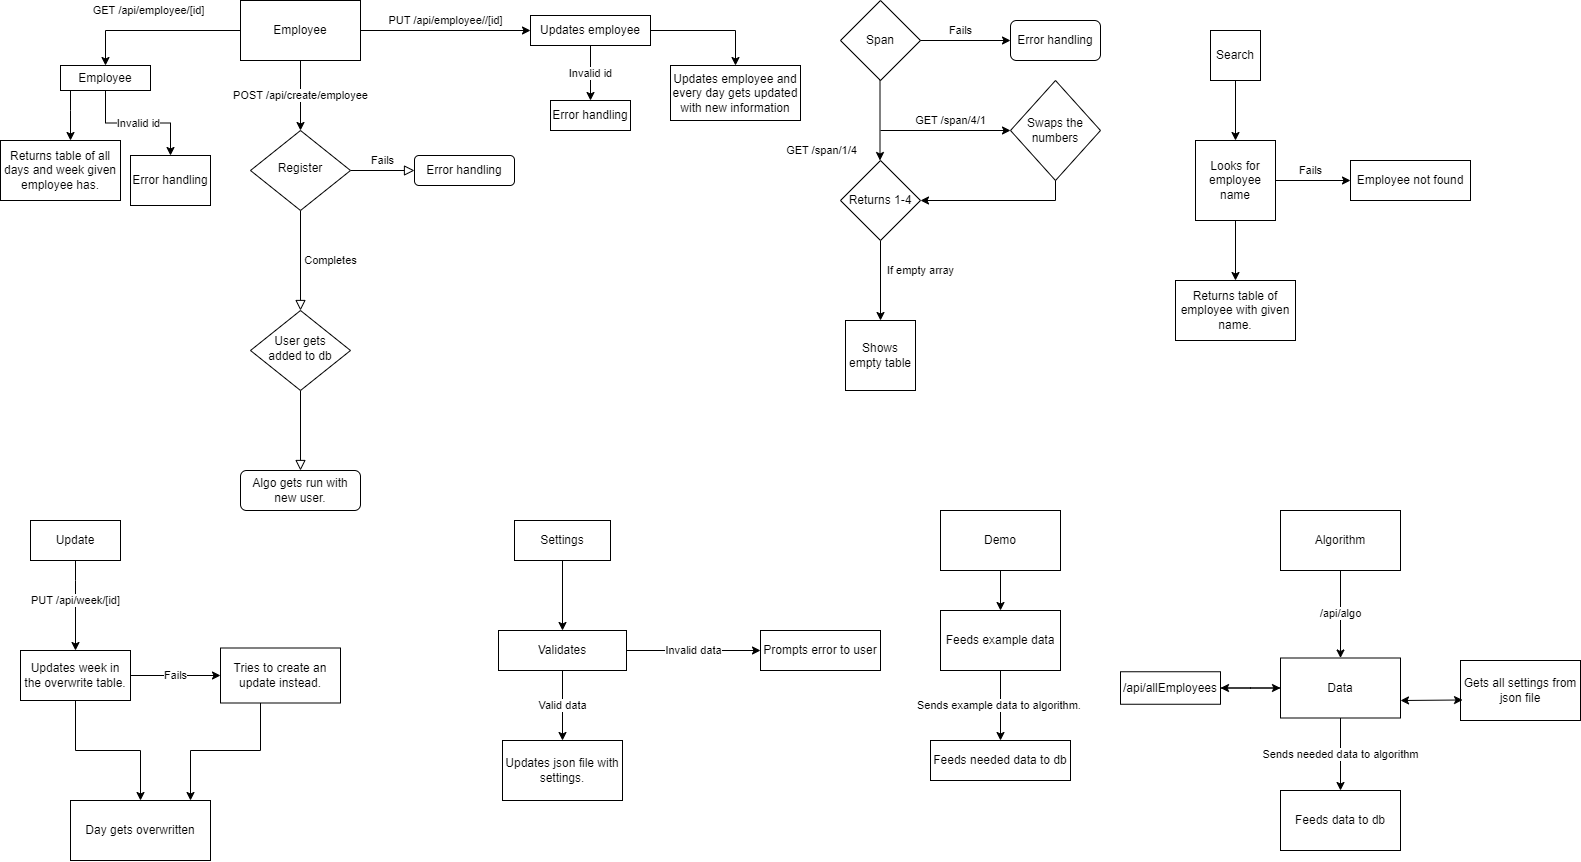

The diagram above was exported from draw.io. Its source (the exported page's mxGraphModel, read from the mxfile embedded in the PNG):
<mxGraphModel dx="1730" dy="912" grid="1" gridSize="10" guides="1" tooltips="1" connect="1" arrows="1" fold="1" page="1" pageScale="1" pageWidth="827" pageHeight="1169" math="0" shadow="0">
  <root>
    <mxCell id="WIyWlLk6GJQsqaUBKTNV-0" />
    <mxCell id="WIyWlLk6GJQsqaUBKTNV-1" parent="WIyWlLk6GJQsqaUBKTNV-0" />
    <mxCell id="WIyWlLk6GJQsqaUBKTNV-4" value="Completes" style="rounded=0;html=1;jettySize=auto;orthogonalLoop=1;fontSize=11;endArrow=block;endFill=0;endSize=8;strokeWidth=1;shadow=0;labelBackgroundColor=none;edgeStyle=orthogonalEdgeStyle;" parent="WIyWlLk6GJQsqaUBKTNV-1" source="WIyWlLk6GJQsqaUBKTNV-6" target="WIyWlLk6GJQsqaUBKTNV-10" edge="1">
      <mxGeometry y="30" relative="1" as="geometry">
        <mxPoint as="offset" />
      </mxGeometry>
    </mxCell>
    <mxCell id="WIyWlLk6GJQsqaUBKTNV-5" value="Fails" style="edgeStyle=orthogonalEdgeStyle;rounded=0;html=1;jettySize=auto;orthogonalLoop=1;fontSize=11;endArrow=block;endFill=0;endSize=8;strokeWidth=1;shadow=0;labelBackgroundColor=none;" parent="WIyWlLk6GJQsqaUBKTNV-1" source="WIyWlLk6GJQsqaUBKTNV-6" target="WIyWlLk6GJQsqaUBKTNV-7" edge="1">
      <mxGeometry y="10" relative="1" as="geometry">
        <mxPoint as="offset" />
      </mxGeometry>
    </mxCell>
    <mxCell id="WIyWlLk6GJQsqaUBKTNV-6" value="Register" style="rhombus;whiteSpace=wrap;html=1;shadow=0;fontFamily=Helvetica;fontSize=12;align=center;strokeWidth=1;spacing=6;spacingTop=-4;" parent="WIyWlLk6GJQsqaUBKTNV-1" vertex="1">
      <mxGeometry x="250" y="170" width="100" height="80" as="geometry" />
    </mxCell>
    <mxCell id="WIyWlLk6GJQsqaUBKTNV-7" value="Error handling" style="rounded=1;whiteSpace=wrap;html=1;fontSize=12;glass=0;strokeWidth=1;shadow=0;" parent="WIyWlLk6GJQsqaUBKTNV-1" vertex="1">
      <mxGeometry x="414" y="195" width="100" height="30" as="geometry" />
    </mxCell>
    <mxCell id="WIyWlLk6GJQsqaUBKTNV-9" value="" style="edgeStyle=orthogonalEdgeStyle;rounded=0;html=1;jettySize=auto;orthogonalLoop=1;fontSize=11;endArrow=block;endFill=0;endSize=8;strokeWidth=1;shadow=0;labelBackgroundColor=none;" parent="WIyWlLk6GJQsqaUBKTNV-1" source="WIyWlLk6GJQsqaUBKTNV-10" target="WIyWlLk6GJQsqaUBKTNV-12" edge="1">
      <mxGeometry x="-0.2727" y="70" relative="1" as="geometry">
        <mxPoint as="offset" />
      </mxGeometry>
    </mxCell>
    <mxCell id="WIyWlLk6GJQsqaUBKTNV-10" value="User gets &lt;br&gt;added to db" style="rhombus;whiteSpace=wrap;html=1;shadow=0;fontFamily=Helvetica;fontSize=12;align=center;strokeWidth=1;spacing=6;spacingTop=-4;" parent="WIyWlLk6GJQsqaUBKTNV-1" vertex="1">
      <mxGeometry x="250" y="350" width="100" height="80" as="geometry" />
    </mxCell>
    <mxCell id="WIyWlLk6GJQsqaUBKTNV-12" value="Algo gets run with new user." style="rounded=1;whiteSpace=wrap;html=1;fontSize=12;glass=0;strokeWidth=1;shadow=0;" parent="WIyWlLk6GJQsqaUBKTNV-1" vertex="1">
      <mxGeometry x="240" y="510" width="120" height="40" as="geometry" />
    </mxCell>
    <mxCell id="b96_LZccARPi9rVGwXJx-18" value="Fails" style="edgeStyle=orthogonalEdgeStyle;rounded=0;orthogonalLoop=1;jettySize=auto;html=1;" parent="WIyWlLk6GJQsqaUBKTNV-1" source="b96_LZccARPi9rVGwXJx-1" target="b96_LZccARPi9rVGwXJx-16" edge="1">
      <mxGeometry x="-0.1111" y="10" relative="1" as="geometry">
        <mxPoint as="offset" />
      </mxGeometry>
    </mxCell>
    <mxCell id="b96_LZccARPi9rVGwXJx-1" value="Span" style="rhombus;whiteSpace=wrap;html=1;" parent="WIyWlLk6GJQsqaUBKTNV-1" vertex="1">
      <mxGeometry x="840" y="40" width="80" height="80" as="geometry" />
    </mxCell>
    <mxCell id="b96_LZccARPi9rVGwXJx-3" value="GET /span/1/4" style="endArrow=classic;html=1;rounded=0;" parent="WIyWlLk6GJQsqaUBKTNV-1" edge="1">
      <mxGeometry x="0.75" y="-59" width="50" height="50" relative="1" as="geometry">
        <mxPoint x="879.5" y="120" as="sourcePoint" />
        <mxPoint x="879.5" y="200" as="targetPoint" />
        <mxPoint as="offset" />
      </mxGeometry>
    </mxCell>
    <mxCell id="b96_LZccARPi9rVGwXJx-26" value="If empty array" style="edgeStyle=orthogonalEdgeStyle;rounded=0;orthogonalLoop=1;jettySize=auto;html=1;" parent="WIyWlLk6GJQsqaUBKTNV-1" source="b96_LZccARPi9rVGwXJx-4" target="b96_LZccARPi9rVGwXJx-27" edge="1">
      <mxGeometry x="-0.25" y="40" relative="1" as="geometry">
        <mxPoint x="880" y="330" as="targetPoint" />
        <mxPoint as="offset" />
      </mxGeometry>
    </mxCell>
    <mxCell id="b96_LZccARPi9rVGwXJx-4" value="Returns 1-4" style="rhombus;whiteSpace=wrap;html=1;" parent="WIyWlLk6GJQsqaUBKTNV-1" vertex="1">
      <mxGeometry x="840" y="200" width="80" height="80" as="geometry" />
    </mxCell>
    <mxCell id="b96_LZccARPi9rVGwXJx-8" value="Swaps the&lt;br&gt;numbers" style="rhombus;whiteSpace=wrap;html=1;" parent="WIyWlLk6GJQsqaUBKTNV-1" vertex="1">
      <mxGeometry x="1010" y="120" width="90" height="100" as="geometry" />
    </mxCell>
    <mxCell id="b96_LZccARPi9rVGwXJx-9" value="GET /span/4/1" style="endArrow=classic;html=1;rounded=0;" parent="WIyWlLk6GJQsqaUBKTNV-1" edge="1">
      <mxGeometry x="0.0769" y="10" width="50" height="50" relative="1" as="geometry">
        <mxPoint x="880" y="170" as="sourcePoint" />
        <mxPoint x="1010" y="170" as="targetPoint" />
        <mxPoint as="offset" />
      </mxGeometry>
    </mxCell>
    <mxCell id="b96_LZccARPi9rVGwXJx-11" value="" style="endArrow=classic;html=1;rounded=0;entryX=1;entryY=0.5;entryDx=0;entryDy=0;exitX=0.5;exitY=1;exitDx=0;exitDy=0;" parent="WIyWlLk6GJQsqaUBKTNV-1" source="b96_LZccARPi9rVGwXJx-8" target="b96_LZccARPi9rVGwXJx-4" edge="1">
      <mxGeometry width="50" height="50" relative="1" as="geometry">
        <mxPoint x="1050" y="220" as="sourcePoint" />
        <mxPoint x="1100" y="170" as="targetPoint" />
        <Array as="points">
          <mxPoint x="1055" y="240" />
        </Array>
      </mxGeometry>
    </mxCell>
    <mxCell id="b96_LZccARPi9rVGwXJx-16" value="Error handling" style="rounded=1;whiteSpace=wrap;html=1;" parent="WIyWlLk6GJQsqaUBKTNV-1" vertex="1">
      <mxGeometry x="1010" y="60" width="90" height="40" as="geometry" />
    </mxCell>
    <mxCell id="b96_LZccARPi9rVGwXJx-20" style="edgeStyle=orthogonalEdgeStyle;rounded=0;orthogonalLoop=1;jettySize=auto;html=1;" parent="WIyWlLk6GJQsqaUBKTNV-1" source="b96_LZccARPi9rVGwXJx-19" target="b96_LZccARPi9rVGwXJx-21" edge="1">
      <mxGeometry relative="1" as="geometry">
        <mxPoint x="1235" y="200" as="targetPoint" />
      </mxGeometry>
    </mxCell>
    <mxCell id="b96_LZccARPi9rVGwXJx-19" value="Search" style="whiteSpace=wrap;html=1;aspect=fixed;" parent="WIyWlLk6GJQsqaUBKTNV-1" vertex="1">
      <mxGeometry x="1210" y="70" width="50" height="50" as="geometry" />
    </mxCell>
    <mxCell id="b96_LZccARPi9rVGwXJx-22" value="Fails" style="edgeStyle=orthogonalEdgeStyle;rounded=0;orthogonalLoop=1;jettySize=auto;html=1;" parent="WIyWlLk6GJQsqaUBKTNV-1" source="b96_LZccARPi9rVGwXJx-21" target="b96_LZccARPi9rVGwXJx-24" edge="1">
      <mxGeometry x="-0.0667" y="10" relative="1" as="geometry">
        <mxPoint x="1330" y="220" as="targetPoint" />
        <mxPoint as="offset" />
      </mxGeometry>
    </mxCell>
    <mxCell id="b96_LZccARPi9rVGwXJx-25" style="edgeStyle=orthogonalEdgeStyle;rounded=0;orthogonalLoop=1;jettySize=auto;html=1;" parent="WIyWlLk6GJQsqaUBKTNV-1" source="b96_LZccARPi9rVGwXJx-21" target="b96_LZccARPi9rVGwXJx-29" edge="1">
      <mxGeometry relative="1" as="geometry">
        <mxPoint x="1235" y="320" as="targetPoint" />
      </mxGeometry>
    </mxCell>
    <mxCell id="b96_LZccARPi9rVGwXJx-21" value="Looks for employee name" style="whiteSpace=wrap;html=1;aspect=fixed;" parent="WIyWlLk6GJQsqaUBKTNV-1" vertex="1">
      <mxGeometry x="1195" y="180" width="80" height="80" as="geometry" />
    </mxCell>
    <mxCell id="b96_LZccARPi9rVGwXJx-24" value="Employee not found" style="rounded=0;whiteSpace=wrap;html=1;" parent="WIyWlLk6GJQsqaUBKTNV-1" vertex="1">
      <mxGeometry x="1350" y="200" width="120" height="40" as="geometry" />
    </mxCell>
    <mxCell id="b96_LZccARPi9rVGwXJx-27" value="Shows empty table" style="whiteSpace=wrap;html=1;aspect=fixed;" parent="WIyWlLk6GJQsqaUBKTNV-1" vertex="1">
      <mxGeometry x="845" y="360" width="70" height="70" as="geometry" />
    </mxCell>
    <mxCell id="b96_LZccARPi9rVGwXJx-29" value="Returns table of employee with given name." style="rounded=0;whiteSpace=wrap;html=1;" parent="WIyWlLk6GJQsqaUBKTNV-1" vertex="1">
      <mxGeometry x="1175" y="320" width="120" height="60" as="geometry" />
    </mxCell>
    <mxCell id="b96_LZccARPi9rVGwXJx-31" value="PUT /api/week/[id]" style="edgeStyle=orthogonalEdgeStyle;rounded=0;orthogonalLoop=1;jettySize=auto;html=1;" parent="WIyWlLk6GJQsqaUBKTNV-1" source="b96_LZccARPi9rVGwXJx-30" target="b96_LZccARPi9rVGwXJx-32" edge="1">
      <mxGeometry x="-0.1111" relative="1" as="geometry">
        <mxPoint x="70" y="660" as="targetPoint" />
        <Array as="points">
          <mxPoint x="75" y="620" />
          <mxPoint x="75" y="620" />
        </Array>
        <mxPoint as="offset" />
      </mxGeometry>
    </mxCell>
    <mxCell id="b96_LZccARPi9rVGwXJx-30" value="Update" style="rounded=0;whiteSpace=wrap;html=1;" parent="WIyWlLk6GJQsqaUBKTNV-1" vertex="1">
      <mxGeometry x="30" y="560" width="90" height="40" as="geometry" />
    </mxCell>
    <mxCell id="b96_LZccARPi9rVGwXJx-33" value="Fails" style="edgeStyle=orthogonalEdgeStyle;rounded=0;orthogonalLoop=1;jettySize=auto;html=1;" parent="WIyWlLk6GJQsqaUBKTNV-1" source="b96_LZccARPi9rVGwXJx-32" target="b96_LZccARPi9rVGwXJx-34" edge="1">
      <mxGeometry relative="1" as="geometry">
        <mxPoint x="200" y="715" as="targetPoint" />
      </mxGeometry>
    </mxCell>
    <mxCell id="b96_LZccARPi9rVGwXJx-35" style="edgeStyle=orthogonalEdgeStyle;rounded=0;orthogonalLoop=1;jettySize=auto;html=1;" parent="WIyWlLk6GJQsqaUBKTNV-1" source="b96_LZccARPi9rVGwXJx-32" target="b96_LZccARPi9rVGwXJx-36" edge="1">
      <mxGeometry relative="1" as="geometry">
        <mxPoint x="75" y="820" as="targetPoint" />
      </mxGeometry>
    </mxCell>
    <mxCell id="b96_LZccARPi9rVGwXJx-32" value="Updates week in the overwrite table." style="rounded=0;whiteSpace=wrap;html=1;" parent="WIyWlLk6GJQsqaUBKTNV-1" vertex="1">
      <mxGeometry x="20" y="690" width="110" height="50" as="geometry" />
    </mxCell>
    <mxCell id="b96_LZccARPi9rVGwXJx-34" value="Tries to create an update instead." style="rounded=0;whiteSpace=wrap;html=1;" parent="WIyWlLk6GJQsqaUBKTNV-1" vertex="1">
      <mxGeometry x="220" y="687.5" width="120" height="55" as="geometry" />
    </mxCell>
    <mxCell id="b96_LZccARPi9rVGwXJx-36" value="Day gets overwritten" style="rounded=0;whiteSpace=wrap;html=1;" parent="WIyWlLk6GJQsqaUBKTNV-1" vertex="1">
      <mxGeometry x="70" y="840" width="140" height="60" as="geometry" />
    </mxCell>
    <mxCell id="b96_LZccARPi9rVGwXJx-38" value="" style="endArrow=classic;html=1;rounded=0;" parent="WIyWlLk6GJQsqaUBKTNV-1" edge="1">
      <mxGeometry width="50" height="50" relative="1" as="geometry">
        <mxPoint x="260" y="742.5" as="sourcePoint" />
        <mxPoint x="190" y="840" as="targetPoint" />
        <Array as="points">
          <mxPoint x="260" y="790" />
          <mxPoint x="190" y="790" />
        </Array>
      </mxGeometry>
    </mxCell>
    <mxCell id="b96_LZccARPi9rVGwXJx-40" value="POST /api/create/employee" style="edgeStyle=orthogonalEdgeStyle;rounded=0;orthogonalLoop=1;jettySize=auto;html=1;" parent="WIyWlLk6GJQsqaUBKTNV-1" source="b96_LZccARPi9rVGwXJx-39" target="WIyWlLk6GJQsqaUBKTNV-6" edge="1">
      <mxGeometry relative="1" as="geometry" />
    </mxCell>
    <mxCell id="b96_LZccARPi9rVGwXJx-41" value="GET /api/employee/[id]" style="edgeStyle=orthogonalEdgeStyle;rounded=0;orthogonalLoop=1;jettySize=auto;html=1;" parent="WIyWlLk6GJQsqaUBKTNV-1" source="b96_LZccARPi9rVGwXJx-39" target="b96_LZccARPi9rVGwXJx-42" edge="1">
      <mxGeometry x="0.0769" y="-20" relative="1" as="geometry">
        <mxPoint x="140" y="70" as="targetPoint" />
        <mxPoint as="offset" />
      </mxGeometry>
    </mxCell>
    <mxCell id="b96_LZccARPi9rVGwXJx-50" value="PUT /api/employee//[id]" style="edgeStyle=orthogonalEdgeStyle;rounded=0;orthogonalLoop=1;jettySize=auto;html=1;entryX=0;entryY=0.5;entryDx=0;entryDy=0;" parent="WIyWlLk6GJQsqaUBKTNV-1" source="b96_LZccARPi9rVGwXJx-39" target="b96_LZccARPi9rVGwXJx-49" edge="1">
      <mxGeometry y="10" relative="1" as="geometry">
        <mxPoint as="offset" />
      </mxGeometry>
    </mxCell>
    <mxCell id="b96_LZccARPi9rVGwXJx-39" value="Employee" style="rounded=0;whiteSpace=wrap;html=1;" parent="WIyWlLk6GJQsqaUBKTNV-1" vertex="1">
      <mxGeometry x="240" y="40" width="120" height="60" as="geometry" />
    </mxCell>
    <mxCell id="b96_LZccARPi9rVGwXJx-43" style="edgeStyle=orthogonalEdgeStyle;rounded=0;orthogonalLoop=1;jettySize=auto;html=1;" parent="WIyWlLk6GJQsqaUBKTNV-1" source="b96_LZccARPi9rVGwXJx-42" target="b96_LZccARPi9rVGwXJx-44" edge="1">
      <mxGeometry relative="1" as="geometry">
        <mxPoint x="65" y="140" as="targetPoint" />
        <Array as="points">
          <mxPoint x="70" y="150" />
          <mxPoint x="70" y="150" />
        </Array>
      </mxGeometry>
    </mxCell>
    <mxCell id="b96_LZccARPi9rVGwXJx-45" value="Invalid id" style="edgeStyle=orthogonalEdgeStyle;rounded=0;orthogonalLoop=1;jettySize=auto;html=1;" parent="WIyWlLk6GJQsqaUBKTNV-1" source="b96_LZccARPi9rVGwXJx-42" target="b96_LZccARPi9rVGwXJx-47" edge="1">
      <mxGeometry relative="1" as="geometry">
        <mxPoint x="170" y="210" as="targetPoint" />
      </mxGeometry>
    </mxCell>
    <mxCell id="b96_LZccARPi9rVGwXJx-42" value="Employee" style="rounded=0;whiteSpace=wrap;html=1;" parent="WIyWlLk6GJQsqaUBKTNV-1" vertex="1">
      <mxGeometry x="60" y="105" width="90" height="25" as="geometry" />
    </mxCell>
    <mxCell id="b96_LZccARPi9rVGwXJx-44" value="Returns table of all days and week given employee has." style="rounded=0;whiteSpace=wrap;html=1;" parent="WIyWlLk6GJQsqaUBKTNV-1" vertex="1">
      <mxGeometry y="180" width="120" height="60" as="geometry" />
    </mxCell>
    <mxCell id="b96_LZccARPi9rVGwXJx-47" value="Error handling" style="rounded=0;whiteSpace=wrap;html=1;" parent="WIyWlLk6GJQsqaUBKTNV-1" vertex="1">
      <mxGeometry x="130" y="195" width="80" height="50" as="geometry" />
    </mxCell>
    <mxCell id="b96_LZccARPi9rVGwXJx-51" value="Invalid id" style="edgeStyle=orthogonalEdgeStyle;rounded=0;orthogonalLoop=1;jettySize=auto;html=1;" parent="WIyWlLk6GJQsqaUBKTNV-1" source="b96_LZccARPi9rVGwXJx-49" target="b96_LZccARPi9rVGwXJx-52" edge="1">
      <mxGeometry relative="1" as="geometry">
        <mxPoint x="590" y="130" as="targetPoint" />
      </mxGeometry>
    </mxCell>
    <mxCell id="b96_LZccARPi9rVGwXJx-53" style="edgeStyle=orthogonalEdgeStyle;rounded=0;orthogonalLoop=1;jettySize=auto;html=1;" parent="WIyWlLk6GJQsqaUBKTNV-1" source="b96_LZccARPi9rVGwXJx-49" target="b96_LZccARPi9rVGwXJx-54" edge="1">
      <mxGeometry relative="1" as="geometry">
        <mxPoint x="710" y="140" as="targetPoint" />
      </mxGeometry>
    </mxCell>
    <mxCell id="b96_LZccARPi9rVGwXJx-49" value="Updates employee" style="rounded=0;whiteSpace=wrap;html=1;" parent="WIyWlLk6GJQsqaUBKTNV-1" vertex="1">
      <mxGeometry x="530" y="55" width="120" height="30" as="geometry" />
    </mxCell>
    <mxCell id="b96_LZccARPi9rVGwXJx-52" value="Error handling" style="rounded=0;whiteSpace=wrap;html=1;" parent="WIyWlLk6GJQsqaUBKTNV-1" vertex="1">
      <mxGeometry x="550" y="140" width="80" height="30" as="geometry" />
    </mxCell>
    <mxCell id="b96_LZccARPi9rVGwXJx-54" value="Updates employee and every day gets updated with new information" style="rounded=0;whiteSpace=wrap;html=1;" parent="WIyWlLk6GJQsqaUBKTNV-1" vertex="1">
      <mxGeometry x="670" y="105" width="130" height="55" as="geometry" />
    </mxCell>
    <mxCell id="b96_LZccARPi9rVGwXJx-59" style="edgeStyle=orthogonalEdgeStyle;rounded=0;orthogonalLoop=1;jettySize=auto;html=1;entryX=0.5;entryY=0;entryDx=0;entryDy=0;" parent="WIyWlLk6GJQsqaUBKTNV-1" source="b96_LZccARPi9rVGwXJx-55" target="b96_LZccARPi9rVGwXJx-57" edge="1">
      <mxGeometry relative="1" as="geometry" />
    </mxCell>
    <mxCell id="b96_LZccARPi9rVGwXJx-55" value="Settings" style="rounded=0;whiteSpace=wrap;html=1;" parent="WIyWlLk6GJQsqaUBKTNV-1" vertex="1">
      <mxGeometry x="514" y="560" width="96" height="40" as="geometry" />
    </mxCell>
    <mxCell id="b96_LZccARPi9rVGwXJx-60" value="Invalid data" style="edgeStyle=orthogonalEdgeStyle;rounded=0;orthogonalLoop=1;jettySize=auto;html=1;exitX=1;exitY=0.5;exitDx=0;exitDy=0;" parent="WIyWlLk6GJQsqaUBKTNV-1" source="b96_LZccARPi9rVGwXJx-57" target="b96_LZccARPi9rVGwXJx-62" edge="1">
      <mxGeometry relative="1" as="geometry">
        <mxPoint x="730" y="690" as="targetPoint" />
      </mxGeometry>
    </mxCell>
    <mxCell id="b96_LZccARPi9rVGwXJx-63" value="Valid data" style="edgeStyle=orthogonalEdgeStyle;rounded=0;orthogonalLoop=1;jettySize=auto;html=1;" parent="WIyWlLk6GJQsqaUBKTNV-1" source="b96_LZccARPi9rVGwXJx-57" target="b96_LZccARPi9rVGwXJx-64" edge="1">
      <mxGeometry relative="1" as="geometry">
        <mxPoint x="562" y="800" as="targetPoint" />
      </mxGeometry>
    </mxCell>
    <mxCell id="b96_LZccARPi9rVGwXJx-57" value="Validates" style="rounded=0;whiteSpace=wrap;html=1;" parent="WIyWlLk6GJQsqaUBKTNV-1" vertex="1">
      <mxGeometry x="498" y="670" width="128" height="40" as="geometry" />
    </mxCell>
    <mxCell id="b96_LZccARPi9rVGwXJx-62" value="Prompts error to user" style="rounded=0;whiteSpace=wrap;html=1;" parent="WIyWlLk6GJQsqaUBKTNV-1" vertex="1">
      <mxGeometry x="760" y="670" width="120" height="40" as="geometry" />
    </mxCell>
    <mxCell id="b96_LZccARPi9rVGwXJx-64" value="Updates json file with settings." style="rounded=0;whiteSpace=wrap;html=1;" parent="WIyWlLk6GJQsqaUBKTNV-1" vertex="1">
      <mxGeometry x="502" y="780" width="120" height="60" as="geometry" />
    </mxCell>
    <mxCell id="b96_LZccARPi9rVGwXJx-66" style="edgeStyle=orthogonalEdgeStyle;rounded=0;orthogonalLoop=1;jettySize=auto;html=1;" parent="WIyWlLk6GJQsqaUBKTNV-1" source="b96_LZccARPi9rVGwXJx-65" target="b96_LZccARPi9rVGwXJx-67" edge="1">
      <mxGeometry relative="1" as="geometry">
        <mxPoint x="1000" y="680" as="targetPoint" />
      </mxGeometry>
    </mxCell>
    <mxCell id="b96_LZccARPi9rVGwXJx-65" value="Demo" style="rounded=0;whiteSpace=wrap;html=1;" parent="WIyWlLk6GJQsqaUBKTNV-1" vertex="1">
      <mxGeometry x="940" y="550" width="120" height="60" as="geometry" />
    </mxCell>
    <mxCell id="b96_LZccARPi9rVGwXJx-68" value="Sends example data to algorithm.&amp;nbsp;" style="edgeStyle=orthogonalEdgeStyle;rounded=0;orthogonalLoop=1;jettySize=auto;html=1;" parent="WIyWlLk6GJQsqaUBKTNV-1" source="b96_LZccARPi9rVGwXJx-67" target="b96_LZccARPi9rVGwXJx-69" edge="1">
      <mxGeometry relative="1" as="geometry">
        <mxPoint x="1000" y="770" as="targetPoint" />
      </mxGeometry>
    </mxCell>
    <mxCell id="b96_LZccARPi9rVGwXJx-67" value="Feeds example data" style="rounded=0;whiteSpace=wrap;html=1;" parent="WIyWlLk6GJQsqaUBKTNV-1" vertex="1">
      <mxGeometry x="940" y="650" width="120" height="60" as="geometry" />
    </mxCell>
    <mxCell id="b96_LZccARPi9rVGwXJx-69" value="Feeds needed data to db" style="rounded=0;whiteSpace=wrap;html=1;" parent="WIyWlLk6GJQsqaUBKTNV-1" vertex="1">
      <mxGeometry x="930" y="780" width="140" height="40" as="geometry" />
    </mxCell>
    <mxCell id="b96_LZccARPi9rVGwXJx-77" value="/api/algo" style="edgeStyle=orthogonalEdgeStyle;rounded=0;orthogonalLoop=1;jettySize=auto;html=1;" parent="WIyWlLk6GJQsqaUBKTNV-1" source="b96_LZccARPi9rVGwXJx-70" target="b96_LZccARPi9rVGwXJx-76" edge="1">
      <mxGeometry relative="1" as="geometry" />
    </mxCell>
    <mxCell id="b96_LZccARPi9rVGwXJx-70" value="Algorithm" style="rounded=0;whiteSpace=wrap;html=1;" parent="WIyWlLk6GJQsqaUBKTNV-1" vertex="1">
      <mxGeometry x="1280" y="550" width="120" height="60" as="geometry" />
    </mxCell>
    <mxCell id="b96_LZccARPi9rVGwXJx-78" style="edgeStyle=orthogonalEdgeStyle;rounded=0;orthogonalLoop=1;jettySize=auto;html=1;" parent="WIyWlLk6GJQsqaUBKTNV-1" source="b96_LZccARPi9rVGwXJx-76" target="b96_LZccARPi9rVGwXJx-79" edge="1">
      <mxGeometry relative="1" as="geometry">
        <mxPoint x="1240" y="727.5" as="targetPoint" />
      </mxGeometry>
    </mxCell>
    <mxCell id="b96_LZccARPi9rVGwXJx-88" value="Sends needed data to algorithm" style="edgeStyle=orthogonalEdgeStyle;rounded=0;orthogonalLoop=1;jettySize=auto;html=1;entryX=0.5;entryY=0;entryDx=0;entryDy=0;" parent="WIyWlLk6GJQsqaUBKTNV-1" source="b96_LZccARPi9rVGwXJx-76" target="b96_LZccARPi9rVGwXJx-82" edge="1">
      <mxGeometry relative="1" as="geometry" />
    </mxCell>
    <mxCell id="b96_LZccARPi9rVGwXJx-76" value="Data" style="rounded=0;whiteSpace=wrap;html=1;" parent="WIyWlLk6GJQsqaUBKTNV-1" vertex="1">
      <mxGeometry x="1280" y="697.5" width="120" height="60" as="geometry" />
    </mxCell>
    <mxCell id="b96_LZccARPi9rVGwXJx-86" style="edgeStyle=orthogonalEdgeStyle;rounded=0;orthogonalLoop=1;jettySize=auto;html=1;entryX=0;entryY=0.5;entryDx=0;entryDy=0;" parent="WIyWlLk6GJQsqaUBKTNV-1" source="b96_LZccARPi9rVGwXJx-79" target="b96_LZccARPi9rVGwXJx-76" edge="1">
      <mxGeometry relative="1" as="geometry" />
    </mxCell>
    <mxCell id="b96_LZccARPi9rVGwXJx-79" value="/api/allEmployees" style="rounded=0;whiteSpace=wrap;html=1;" parent="WIyWlLk6GJQsqaUBKTNV-1" vertex="1">
      <mxGeometry x="1120" y="711.25" width="100" height="32.5" as="geometry" />
    </mxCell>
    <mxCell id="b96_LZccARPi9rVGwXJx-81" value="Gets all settings from json file" style="rounded=0;whiteSpace=wrap;html=1;" parent="WIyWlLk6GJQsqaUBKTNV-1" vertex="1">
      <mxGeometry x="1460" y="700" width="120" height="60" as="geometry" />
    </mxCell>
    <mxCell id="b96_LZccARPi9rVGwXJx-82" value="Feeds data to db" style="rounded=0;whiteSpace=wrap;html=1;" parent="WIyWlLk6GJQsqaUBKTNV-1" vertex="1">
      <mxGeometry x="1280" y="830" width="120" height="60" as="geometry" />
    </mxCell>
    <mxCell id="b96_LZccARPi9rVGwXJx-85" value="" style="endArrow=classic;startArrow=classic;html=1;rounded=0;entryX=0.017;entryY=0.658;entryDx=0;entryDy=0;entryPerimeter=0;" parent="WIyWlLk6GJQsqaUBKTNV-1" target="b96_LZccARPi9rVGwXJx-81" edge="1">
      <mxGeometry width="50" height="50" relative="1" as="geometry">
        <mxPoint x="1400" y="740" as="sourcePoint" />
        <mxPoint x="1450" y="690" as="targetPoint" />
      </mxGeometry>
    </mxCell>
  </root>
</mxGraphModel>